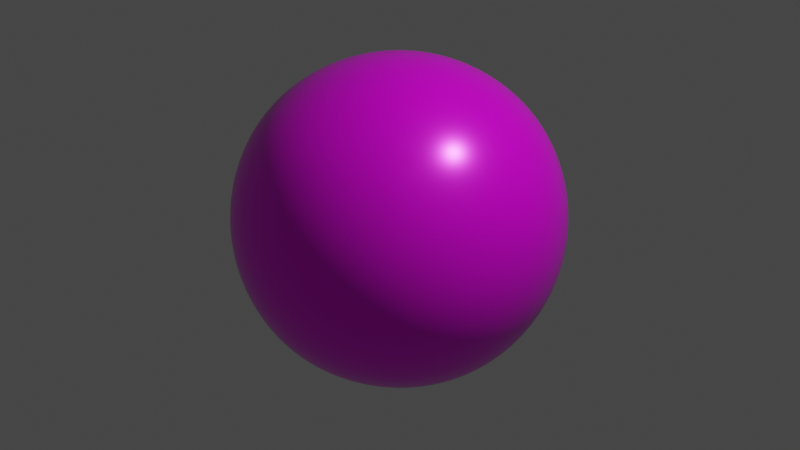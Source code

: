 # Source: sphere.blend  (saved by Blender 2.80.74; exported with 4.5.12 LTS)
import bpy
from mathutils import Matrix  # noqa: F401  (used for matrix-valued properties, if any)

bpy.ops.wm.read_factory_settings(use_empty=True)
scene = bpy.context.scene
scene.name = 'Scene'

# ---- collections
col_collection = bpy.data.collections.new('Collection'); scene.collection.children.link(col_collection)

# ---- images (referenced by path relative to the original .blend; pixels are not part of the script)
import os
ASSET_DIR = os.environ.get("B2B_ASSET_DIR", "")  # directory of the original .blend (textures are referenced by path, not embedded)
HERE = os.path.dirname(os.path.abspath(__file__))  # packed textures are extracted next to this script under _unpacked/

def load_image(name, relpath, width, height, colorspace="sRGB"):
    """Load a texture the original file referenced (path relative to the .blend, or extracted next to this script)."""
    p = next((c for c in (os.path.join(HERE, relpath), os.path.join(ASSET_DIR, relpath)) if relpath and os.path.exists(c)), "")
    if p:
        img = bpy.data.images.load(p, check_existing=True)
        img.name = name
    else:  # same state as the original file: an image datablock whose file is absent (Cycles renders it pink)
        img = bpy.data.images.new(name, width, height)
        img.source = "FILE"
        img.filepath = "//" + (relpath or name)
    img.colorspace_settings.name = colorspace
    return img
img_metal06_col_png = load_image('Metal06_col.png', 'Metal06_col.png', 1024, 1024, 'sRGB')
img_metal06_met_png = load_image('Metal06_met.png', 'Metal06_met.png', 1024, 1024, 'Non-Color')
img_metal06_rgh_png = load_image('Metal06_rgh.png', 'Metal06_rgh.png', 1024, 1024, 'Non-Color')

# ---- materials (node trees are filled in below, after node groups)
mat_metal = bpy.data.materials.new('Metal')
mat_metal.use_transparent_shadow = False

# ---- material node trees
mat_metal.use_nodes = True; mat_metal.node_tree.nodes.clear()
_N = mat_metal.node_tree.nodes; _L = mat_metal.node_tree.links
n0 = _N.new('ShaderNodeOutputMaterial'); n0.name = 'Material Output'; n0.location = (300, 300)
n1 = _N.new('ShaderNodeBsdfPrincipled'); n1.name = 'Principled BSDF'; n1.location = (10, 300)
n1.distribution = 'GGX'
n1.subsurface_method = 'BURLEY'
n1.inputs[3].default_value = 1.45
n1.inputs[27].default_value = (0.0, 0.0, 0.0, 1.0)
n1.inputs[28].default_value = 1.0
n2 = _N.new('ShaderNodeTexImage'); n2.name = 'Image Texture'; n2.location = (-829, 199)
n2.image = img_metal06_col_png
n3 = _N.new('ShaderNodeTexImage'); n3.name = 'Image Texture.001'; n3.location = (-1120, 252)
n3.image = img_metal06_met_png
n4 = _N.new('ShaderNodeTexImage'); n4.name = 'Image Texture.002'; n4.location = (-950, 246)
n4.image = img_metal06_rgh_png
_L.new(n1.outputs[0], n0.inputs[0])
_L.new(n2.outputs[0], n1.inputs[0])
_L.new(n3.outputs[0], n1.inputs[1])
_L.new(n4.outputs[0], n1.inputs[2])
n0.is_active_output = True

# ---- world
world_world = bpy.data.worlds.new('World'); scene.world = world_world
world_world.use_nodes = True; world_world.node_tree.nodes.clear()
_N = world_world.node_tree.nodes; _L = world_world.node_tree.links
n0 = _N.new('ShaderNodeOutputWorld'); n0.name = 'World Output'; n0.location = (300, 300)
n1 = _N.new('ShaderNodeBackground'); n1.name = 'Background'; n1.location = (10, 300)
n1.inputs[0].default_value = (0.05088, 0.05088, 0.05088, 1.0)
_L.new(n1.outputs[0], n0.inputs[0])
n0.is_active_output = True
world_world.color = (0.05088, 0.05088, 0.05088)
world_world.use_sun_shadow = False
world_world.sun_shadow_jitter_overblur = 0.0

# ---- cameras
cam_camera = bpy.data.cameras.new('Camera')
cam_camera.clip_end = 100.0
cam_camera.ortho_scale = 7.314

# ---- lights
light_light = bpy.data.lights.new('Light', 'POINT')
light_light.transmission_factor = 0.0
light_light.energy = 1000.0
light_light.shadow_soft_size = 0.1
light_light.shadow_maximum_resolution = 0.006
light_light.use_absolute_resolution = True

# ---- meshes
me_cube_001 = bpy.data.meshes.new('Cube.001')
me_cube_001.from_pydata([(-0.9986, -0.9986, -0.9986), (-0.9986, -0.9986, 0.9986), (-0.9986, 0.9986, -0.9986), (-0.9986, 0.9986, 0.9986), (0.9986, -0.9986, -0.9986), (0.9986, -0.9986, 0.9986), (0.9986, 0.9986, -0.9986), (0.9986, 0.9986, 0.9986), (-1.121, 0.6899, -1.121), (-1.197, 0.3524, -1.197), (-1.223, -4.327e-11, -1.223), (-1.197, -0.3524, -1.197), (-1.121, -0.6899, -1.121), (-1.121, -1.121, -0.6899), (-1.197, -1.197, -0.3524), (-1.223, -1.223, 3.313e-11), (-1.197, -1.197, 0.3524), (-1.121, -1.121, 0.6899), (-1.121, -0.6899, 1.121), (-1.197, -0.3524, 1.197), (-1.223, -4.327e-11, 1.223), (-1.197, 0.3524, 1.197), (-1.121, 0.6899, 1.121), (-1.121, 1.121, 0.6899), (-1.197, 1.197, 0.3524), (-1.223, 1.223, 3.313e-11), (-1.197, 1.197, -0.3524), (-1.121, 1.121, -0.6899), (0.6899, 1.121, -1.121), (0.3524, 1.197, -1.197), (1.793e-11, 1.223, -1.223), (-0.3524, 1.197, -1.197), (-0.6899, 1.121, -1.121), (-0.6899, 1.121, 1.121), (-0.3524, 1.197, 1.197), (1.793e-11, 1.223, 1.223), (0.3524, 1.197, 1.197), (0.6899, 1.121, 1.121), (1.121, 1.121, 0.6899), (1.197, 1.197, 0.3524), (1.223, 1.223, 3.313e-11), (1.197, 1.197, -0.3524), (1.121, 1.121, -0.6899), (1.121, -0.6899, -1.121), (1.197, -0.3524, -1.197), (1.223, -4.327e-11, -1.223), (1.197, 0.3524, -1.197), (1.121, 0.6899, -1.121), (1.121, 0.6899, 1.121), (1.197, 0.3524, 1.197), (1.223, -4.327e-11, 1.223), (1.197, -0.3524, 1.197), (1.121, -0.6899, 1.121), (1.121, -1.121, 0.6899), (1.197, -1.197, 0.3524), (1.223, -1.223, 3.313e-11), (1.197, -1.197, -0.3524), (1.121, -1.121, -0.6899), (-0.6899, -1.121, -1.121), (-0.3524, -1.197, -1.197), (1.793e-11, -1.223, -1.223), (0.3524, -1.197, -1.197), (0.6899, -1.121, -1.121), (0.6899, -1.121, 1.121), (0.3524, -1.197, 1.197), (1.793e-11, -1.223, 1.223), (-0.3524, -1.197, 1.197), (-0.6899, -1.121, 1.121), (0.8146, 0.7844, 1.309), (0.8924, 0.4036, 1.426), (0.9189, 1.909e-08, 1.465), (0.8924, -0.4036, 1.426), (0.8146, -0.7844, 1.309), (0.435, 0.8444, 1.445), (0.4869, 0.4364, 1.601), (0.5046, 1.687e-09, 1.654), (0.4869, -0.4364, 1.601), (0.435, -0.8444, 1.445), (1.793e-11, 0.8648, 1.498), (1.793e-11, 0.4476, 1.671), (1.793e-11, -4.327e-11, 1.73), (1.793e-11, -0.4476, 1.671), (1.793e-11, -0.8648, 1.498), (-0.435, 0.8444, 1.445), (-0.4869, 0.4364, 1.601), (-0.5046, -1.63e-09, 1.654), (-0.4869, -0.4364, 1.601), (-0.435, -0.8444, 1.445), (-0.8146, 0.7844, 1.309), (-0.8924, 0.4036, 1.426), (-0.9189, -1.891e-08, 1.465), (-0.8924, -0.4036, 1.426), (-0.8146, -0.7844, 1.309), (-0.8146, 0.7844, -1.309), (-0.8924, 0.4036, -1.426), (-0.9189, 1.909e-08, -1.465), (-0.8924, -0.4036, -1.426), (-0.8146, -0.7844, -1.309), (-0.435, 0.8444, -1.445), (-0.4869, 0.4364, -1.601), (-0.5046, 1.687e-09, -1.654), (-0.4869, -0.4364, -1.601), (-0.435, -0.8444, -1.445), (1.793e-11, 0.8648, -1.498), (1.793e-11, 0.4476, -1.671), (1.793e-11, -4.327e-11, -1.73), (1.793e-11, -0.4476, -1.671), (1.793e-11, -0.8648, -1.498), (0.435, 0.8444, -1.445), (0.4869, 0.4364, -1.601), (0.5046, -1.63e-09, -1.654), (0.4869, -0.4364, -1.601), (0.435, -0.8444, -1.445), (0.8146, 0.7844, -1.309), (0.8924, 0.4036, -1.426), (0.9189, -1.891e-08, -1.465), (0.8924, -0.4036, -1.426), (0.8146, -0.7844, -1.309), (0.7844, -1.309, -0.8146), (0.4036, -1.426, -0.8924), (1.944e-08, -1.465, -0.9189), (-0.4036, -1.426, -0.8924), (-0.7844, -1.309, -0.8146), (0.8444, -1.445, -0.435), (0.4364, -1.601, -0.4869), (-2.434e-08, -1.654, -0.5046), (-0.4364, -1.601, -0.4869), (-0.8444, -1.445, -0.435), (0.8648, -1.498, 3.313e-11), (0.4476, -1.671, 3.313e-11), (1.793e-11, -1.73, 3.313e-11), (-0.4476, -1.671, 3.314e-11), (-0.8648, -1.498, 3.314e-11), (0.8444, -1.445, 0.435), (0.4364, -1.601, 0.4869), (2.431e-08, -1.654, 0.5046), (-0.4364, -1.601, 0.4869), (-0.8444, -1.445, 0.435), (0.7844, -1.309, 0.8146), (0.4036, -1.426, 0.8924), (6.732e-09, -1.465, 0.9189), (-0.4036, -1.426, 0.8924), (-0.7844, -1.309, 0.8146), (1.309, 0.7844, -0.8146), (1.426, 0.4036, -0.8924), (1.465, 8.913e-11, -0.9189), (1.426, -0.4036, -0.8924), (1.309, -0.7844, -0.8146), (1.445, 0.8444, -0.435), (1.601, 0.4364, -0.4869), (1.654, 2.853e-11, -0.5046), (1.601, -0.4364, -0.4869), (1.445, -0.8444, -0.435), (1.498, 0.8648, 3.313e-11), (1.671, 0.4476, 3.313e-11), (1.73, -4.327e-11, 3.313e-11), (1.671, -0.4476, 3.314e-11), (1.498, -0.8648, 3.314e-11), (1.445, 0.8444, 0.435), (1.601, 0.4364, 0.4869), (1.654, 2.853e-11, 0.5046), (1.601, -0.4364, 0.4869), (1.445, -0.8444, 0.435), (1.309, 0.7844, 0.8146), (1.426, 0.4036, 0.8924), (1.465, 8.914e-11, 0.9189), (1.426, -0.4036, 0.8924), (1.309, -0.7844, 0.8146), (-0.7844, 1.309, -0.8146), (-0.4036, 1.426, -0.8924), (-3.694e-11, 1.465, -0.9189), (0.4036, 1.426, -0.8924), (0.7844, 1.309, -0.8146), (-0.8444, 1.445, -0.435), (-0.4364, 1.601, -0.4869), (-1.183e-11, 1.654, -0.5046), (0.4364, 1.601, -0.4869), (0.8444, 1.445, -0.435), (-0.8648, 1.498, 3.313e-11), (-0.4476, 1.671, 3.313e-11), (1.793e-11, 1.73, 3.313e-11), (0.4476, 1.671, 3.314e-11), (0.8648, 1.498, 3.314e-11), (-0.8444, 1.445, 0.435), (-0.4364, 1.601, 0.4869), (-1.183e-11, 1.654, 0.5046), (0.4364, 1.601, 0.4869), (0.8444, 1.445, 0.435), (-0.7844, 1.309, 0.8146), (-0.4036, 1.426, 0.8924), (-3.694e-11, 1.465, 0.9189), (0.4036, 1.426, 0.8924), (0.7844, 1.309, 0.8146), (-1.309, -0.7844, -0.8146), (-1.426, -0.4036, -0.8924), (-1.465, -6.68e-09, -0.9189), (-1.426, 0.4036, -0.8924), (-1.309, 0.7844, -0.8146), (-1.445, -0.8444, -0.435), (-1.601, -0.4364, -0.4869), (-1.654, -2.43e-08, -0.5046), (-1.601, 0.4364, -0.4869), (-1.445, 0.8444, -0.435), (-1.498, -0.8648, 3.313e-11), (-1.671, -0.4476, 3.313e-11), (-1.73, -4.327e-11, 3.313e-11), (-1.671, 0.4476, 3.314e-11), (-1.498, 0.8648, 3.314e-11), (-1.445, -0.8444, 0.435), (-1.601, -0.4364, 0.4869), (-1.654, 2.435e-08, 0.5046), (-1.601, 0.4364, 0.4869), (-1.445, 0.8444, 0.435), (-1.309, -0.7844, 0.8146), (-1.426, -0.4036, 0.8924), (-1.465, -1.938e-08, 0.9189), (-1.426, 0.4036, 0.8924), (-1.309, 0.7844, 0.8146)], [], [(217, 22, 3, 23), (192, 37, 7, 38), (167, 52, 5, 53), (142, 67, 1, 17), (117, 43, 4, 62), (92, 18, 1, 67), (52, 72, 63, 5), (72, 77, 64, 63), (77, 82, 65, 64), (82, 87, 66, 65), (87, 92, 67, 66), (7, 37, 68, 48), (48, 68, 69, 49), (49, 69, 70, 50), (50, 70, 71, 51), (51, 71, 72, 52), (37, 36, 73, 68), (68, 73, 74, 69), (69, 74, 75, 70), (70, 75, 76, 71), (71, 76, 77, 72), (36, 35, 78, 73), (73, 78, 79, 74), (74, 79, 80, 75), (75, 80, 81, 76), (76, 81, 82, 77), (35, 34, 83, 78), (78, 83, 84, 79), (79, 84, 85, 80), (80, 85, 86, 81), (81, 86, 87, 82), (34, 33, 88, 83), (83, 88, 89, 84), (84, 89, 90, 85), (85, 90, 91, 86), (86, 91, 92, 87), (33, 3, 22, 88), (88, 22, 21, 89), (89, 21, 20, 90), (90, 20, 19, 91), (91, 19, 18, 92), (12, 97, 58, 0), (97, 102, 59, 58), (102, 107, 60, 59), (107, 112, 61, 60), (112, 117, 62, 61), (2, 32, 93, 8), (8, 93, 94, 9), (9, 94, 95, 10), (10, 95, 96, 11), (11, 96, 97, 12), (32, 31, 98, 93), (93, 98, 99, 94), (94, 99, 100, 95), (95, 100, 101, 96), (96, 101, 102, 97), (31, 30, 103, 98), (98, 103, 104, 99), (99, 104, 105, 100), (100, 105, 106, 101), (101, 106, 107, 102), (30, 29, 108, 103), (103, 108, 109, 104), (104, 109, 110, 105), (105, 110, 111, 106), (106, 111, 112, 107), (29, 28, 113, 108), (108, 113, 114, 109), (109, 114, 115, 110), (110, 115, 116, 111), (111, 116, 117, 112), (28, 6, 47, 113), (113, 47, 46, 114), (114, 46, 45, 115), (115, 45, 44, 116), (116, 44, 43, 117), (58, 122, 13, 0), (122, 127, 14, 13), (127, 132, 15, 14), (132, 137, 16, 15), (137, 142, 17, 16), (4, 57, 118, 62), (62, 118, 119, 61), (61, 119, 120, 60), (60, 120, 121, 59), (59, 121, 122, 58), (57, 56, 123, 118), (118, 123, 124, 119), (119, 124, 125, 120), (120, 125, 126, 121), (121, 126, 127, 122), (56, 55, 128, 123), (123, 128, 129, 124), (124, 129, 130, 125), (125, 130, 131, 126), (126, 131, 132, 127), (55, 54, 133, 128), (128, 133, 134, 129), (129, 134, 135, 130), (130, 135, 136, 131), (131, 136, 137, 132), (54, 53, 138, 133), (133, 138, 139, 134), (134, 139, 140, 135), (135, 140, 141, 136), (136, 141, 142, 137), (53, 5, 63, 138), (138, 63, 64, 139), (139, 64, 65, 140), (140, 65, 66, 141), (141, 66, 67, 142), (43, 147, 57, 4), (147, 152, 56, 57), (152, 157, 55, 56), (157, 162, 54, 55), (162, 167, 53, 54), (6, 42, 143, 47), (47, 143, 144, 46), (46, 144, 145, 45), (45, 145, 146, 44), (44, 146, 147, 43), (42, 41, 148, 143), (143, 148, 149, 144), (144, 149, 150, 145), (145, 150, 151, 146), (146, 151, 152, 147), (41, 40, 153, 148), (148, 153, 154, 149), (149, 154, 155, 150), (150, 155, 156, 151), (151, 156, 157, 152), (40, 39, 158, 153), (153, 158, 159, 154), (154, 159, 160, 155), (155, 160, 161, 156), (156, 161, 162, 157), (39, 38, 163, 158), (158, 163, 164, 159), (159, 164, 165, 160), (160, 165, 166, 161), (161, 166, 167, 162), (38, 7, 48, 163), (163, 48, 49, 164), (164, 49, 50, 165), (165, 50, 51, 166), (166, 51, 52, 167), (28, 172, 42, 6), (172, 177, 41, 42), (177, 182, 40, 41), (182, 187, 39, 40), (187, 192, 38, 39), (2, 27, 168, 32), (32, 168, 169, 31), (31, 169, 170, 30), (30, 170, 171, 29), (29, 171, 172, 28), (27, 26, 173, 168), (168, 173, 174, 169), (169, 174, 175, 170), (170, 175, 176, 171), (171, 176, 177, 172), (26, 25, 178, 173), (173, 178, 179, 174), (174, 179, 180, 175), (175, 180, 181, 176), (176, 181, 182, 177), (25, 24, 183, 178), (178, 183, 184, 179), (179, 184, 185, 180), (180, 185, 186, 181), (181, 186, 187, 182), (24, 23, 188, 183), (183, 188, 189, 184), (184, 189, 190, 185), (185, 190, 191, 186), (186, 191, 192, 187), (23, 3, 33, 188), (188, 33, 34, 189), (189, 34, 35, 190), (190, 35, 36, 191), (191, 36, 37, 192), (8, 197, 27, 2), (197, 202, 26, 27), (202, 207, 25, 26), (207, 212, 24, 25), (212, 217, 23, 24), (0, 13, 193, 12), (12, 193, 194, 11), (11, 194, 195, 10), (10, 195, 196, 9), (9, 196, 197, 8), (13, 14, 198, 193), (193, 198, 199, 194), (194, 199, 200, 195), (195, 200, 201, 196), (196, 201, 202, 197), (14, 15, 203, 198), (198, 203, 204, 199), (199, 204, 205, 200), (200, 205, 206, 201), (201, 206, 207, 202), (15, 16, 208, 203), (203, 208, 209, 204), (204, 209, 210, 205), (205, 210, 211, 206), (206, 211, 212, 207), (16, 17, 213, 208), (208, 213, 214, 209), (209, 214, 215, 210), (210, 215, 216, 211), (211, 216, 217, 212), (17, 1, 18, 213), (213, 18, 19, 214), (214, 19, 20, 215), (215, 20, 21, 216), (216, 21, 22, 217)])
me_cube_001.polygons.foreach_set('use_smooth', [True] * 216)
_uv = me_cube_001.uv_layers.new(name='UVMap')
_uv.uv.foreach_set('vector', [0.5833, 0.2083, 0.625, 0.2083, 0.625, 0.25, 0.5833, 0.25, 0.5833, 0.4583, 0.625, 0.4583, 0.625, 0.5, 0.5833, 0.5, 0.5833, 0.7083, 0.625, 0.7083, 0.625, 0.75, 0.5833, 0.75, 0.5833, 0.9583, 0.625, 0.9583, 0.625, 1.0, 0.5833, 1.0, 0.3333, 0.7083, 0.375, 0.7083, 0.375, 0.75, 0.3333, 0.75, 0.8333, 0.7083, 0.875, 0.7083, 0.875, 0.75, 0.8333, 0.75, 0.625, 0.7083, 0.6667, 0.7083, 0.6667, 0.75, 0.625, 0.75, 0.6667, 0.7083, 0.7083, 0.7083, 0.7083, 0.75, 0.6667, 0.75, 0.7083, 0.7083, 0.75, 0.7083, 0.75, 0.75, 0.7083, 0.75, 0.75, 0.7083, 0.7917, 0.7083, 0.7917, 0.75, 0.75, 0.75, 0.7917, 0.7083, 0.8333, 0.7083, 0.8333, 0.75, 0.7917, 0.75, 0.625, 0.5, 0.6667, 0.5, 0.6667, 0.5417, 0.625, 0.5417, 0.625, 0.5417, 0.6667, 0.5417, 0.6667, 0.5833, 0.625, 0.5833, 0.625, 0.5833, 0.6667, 0.5833, 0.6667, 0.625, 0.625, 0.625, 0.625, 0.625, 0.6667, 0.625, 0.6667, 0.6667, 0.625, 0.6667, 0.625, 0.6667, 0.6667, 0.6667, 0.6667, 0.7083, 0.625, 0.7083, 0.6667, 0.5, 0.7083, 0.5, 0.7083, 0.5417, 0.6667, 0.5417, 0.6667, 0.5417, 0.7083, 0.5417, 0.7083, 0.5833, 0.6667, 0.5833, 0.6667, 0.5833, 0.7083, 0.5833, 0.7083, 0.625, 0.6667, 0.625, 0.6667, 0.625, 0.7083, 0.625, 0.7083, 0.6667, 0.6667, 0.6667, 0.6667, 0.6667, 0.7083, 0.6667, 0.7083, 0.7083, 0.6667, 0.7083, 0.7083, 0.5, 0.75, 0.5, 0.75, 0.5417, 0.7083, 0.5417, 0.7083, 0.5417, 0.75, 0.5417, 0.75, 0.5833, 0.7083, 0.5833, 0.7083, 0.5833, 0.75, 0.5833, 0.75, 0.625, 0.7083, 0.625, 0.7083, 0.625, 0.75, 0.625, 0.75, 0.6667, 0.7083, 0.6667, 0.7083, 0.6667, 0.75, 0.6667, 0.75, 0.7083, 0.7083, 0.7083, 0.75, 0.5, 0.7917, 0.5, 0.7917, 0.5417, 0.75, 0.5417, 0.75, 0.5417, 0.7917, 0.5417, 0.7917, 0.5833, 0.75, 0.5833, 0.75, 0.5833, 0.7917, 0.5833, 0.7917, 0.625, 0.75, 0.625, 0.75, 0.625, 0.7917, 0.625, 0.7917, 0.6667, 0.75, 0.6667, 0.75, 0.6667, 0.7917, 0.6667, 0.7917, 0.7083, 0.75, 0.7083, 0.7917, 0.5, 0.8333, 0.5, 0.8333, 0.5417, 0.7917, 0.5417, 0.7917, 0.5417, 0.8333, 0.5417, 0.8333, 0.5833, 0.7917, 0.5833, 0.7917, 0.5833, 0.8333, 0.5833, 0.8333, 0.625, 0.7917, 0.625, 0.7917, 0.625, 0.8333, 0.625, 0.8333, 0.6667, 0.7917, 0.6667, 0.7917, 0.6667, 0.8333, 0.6667, 0.8333, 0.7083, 0.7917, 0.7083, 0.8333, 0.5, 0.875, 0.5, 0.875, 0.5417, 0.8333, 0.5417, 0.8333, 0.5417, 0.875, 0.5417, 0.875, 0.5833, 0.8333, 0.5833, 0.8333, 0.5833, 0.875, 0.5833, 0.875, 0.625, 0.8333, 0.625, 0.8333, 0.625, 0.875, 0.625, 0.875, 0.6667, 0.8333, 0.6667, 0.8333, 0.6667, 0.875, 0.6667, 0.875, 0.7083, 0.8333, 0.7083, 0.125, 0.7083, 0.1667, 0.7083, 0.1667, 0.75, 0.125, 0.75, 0.1667, 0.7083, 0.2083, 0.7083, 0.2083, 0.75, 0.1667, 0.75, 0.2083, 0.7083, 0.25, 0.7083, 0.25, 0.75, 0.2083, 0.75, 0.25, 0.7083, 0.2917, 0.7083, 0.2917, 0.75, 0.25, 0.75, 0.2917, 0.7083, 0.3333, 0.7083, 0.3333, 0.75, 0.2917, 0.75, 0.125, 0.5, 0.1667, 0.5, 0.1667, 0.5417, 0.125, 0.5417, 0.125, 0.5417, 0.1667, 0.5417, 0.1667, 0.5833, 0.125, 0.5833, 0.125, 0.5833, 0.1667, 0.5833, 0.1667, 0.625, 0.125, 0.625, 0.125, 0.625, 0.1667, 0.625, 0.1667, 0.6667, 0.125, 0.6667, 0.125, 0.6667, 0.1667, 0.6667, 0.1667, 0.7083, 0.125, 0.7083, 0.1667, 0.5, 0.2083, 0.5, 0.2083, 0.5417, 0.1667, 0.5417, 0.1667, 0.5417, 0.2083, 0.5417, 0.2083, 0.5833, 0.1667, 0.5833, 0.1667, 0.5833, 0.2083, 0.5833, 0.2083, 0.625, 0.1667, 0.625, 0.1667, 0.625, 0.2083, 0.625, 0.2083, 0.6667, 0.1667, 0.6667, 0.1667, 0.6667, 0.2083, 0.6667, 0.2083, 0.7083, 0.1667, 0.7083, 0.2083, 0.5, 0.25, 0.5, 0.25, 0.5417, 0.2083, 0.5417, 0.2083, 0.5417, 0.25, 0.5417, 0.25, 0.5833, 0.2083, 0.5833, 0.2083, 0.5833, 0.25, 0.5833, 0.25, 0.625, 0.2083, 0.625, 0.2083, 0.625, 0.25, 0.625, 0.25, 0.6667, 0.2083, 0.6667, 0.2083, 0.6667, 0.25, 0.6667, 0.25, 0.7083, 0.2083, 0.7083, 0.25, 0.5, 0.2917, 0.5, 0.2917, 0.5417, 0.25, 0.5417, 0.25, 0.5417, 0.2917, 0.5417, 0.2917, 0.5833, 0.25, 0.5833, 0.25, 0.5833, 0.2917, 0.5833, 0.2917, 0.625, 0.25, 0.625, 0.25, 0.625, 0.2917, 0.625, 0.2917, 0.6667, 0.25, 0.6667, 0.25, 0.6667, 0.2917, 0.6667, 0.2917, 0.7083, 0.25, 0.7083, 0.2917, 0.5, 0.3333, 0.5, 0.3333, 0.5417, 0.2917, 0.5417, 0.2917, 0.5417, 0.3333, 0.5417, 0.3333, 0.5833, 0.2917, 0.5833, 0.2917, 0.5833, 0.3333, 0.5833, 0.3333, 0.625, 0.2917, 0.625, 0.2917, 0.625, 0.3333, 0.625, 0.3333, 0.6667, 0.2917, 0.6667, 0.2917, 0.6667, 0.3333, 0.6667, 0.3333, 0.7083, 0.2917, 0.7083, 0.3333, 0.5, 0.375, 0.5, 0.375, 0.5417, 0.3333, 0.5417, 0.3333, 0.5417, 0.375, 0.5417, 0.375, 0.5833, 0.3333, 0.5833, 0.3333, 0.5833, 0.375, 0.5833, 0.375, 0.625, 0.3333, 0.625, 0.3333, 0.625, 0.375, 0.625, 0.375, 0.6667, 0.3333, 0.6667, 0.3333, 0.6667, 0.375, 0.6667, 0.375, 0.7083, 0.3333, 0.7083, 0.375, 0.9583, 0.4167, 0.9583, 0.4167, 1.0, 0.375, 1.0, 0.4167, 0.9583, 0.4583, 0.9583, 0.4583, 1.0, 0.4167, 1.0, 0.4583, 0.9583, 0.5, 0.9583, 0.5, 1.0, 0.4583, 1.0, 0.5, 0.9583, 0.5417, 0.9583, 0.5417, 1.0, 0.5, 1.0, 0.5417, 0.9583, 0.5833, 0.9583, 0.5833, 1.0, 0.5417, 1.0, 0.375, 0.75, 0.4167, 0.75, 0.4167, 0.7917, 0.375, 0.7917, 0.375, 0.7917, 0.4167, 0.7917, 0.4167, 0.8333, 0.375, 0.8333, 0.375, 0.8333, 0.4167, 0.8333, 0.4167, 0.875, 0.375, 0.875, 0.375, 0.875, 0.4167, 0.875, 0.4167, 0.9167, 0.375, 0.9167, 0.375, 0.9167, 0.4167, 0.9167, 0.4167, 0.9583, 0.375, 0.9583, 0.4167, 0.75, 0.4583, 0.75, 0.4583, 0.7917, 0.4167, 0.7917, 0.4167, 0.7917, 0.4583, 0.7917, 0.4583, 0.8333, 0.4167, 0.8333, 0.4167, 0.8333, 0.4583, 0.8333, 0.4583, 0.875, 0.4167, 0.875, 0.4167, 0.875, 0.4583, 0.875, 0.4583, 0.9167, 0.4167, 0.9167, 0.4167, 0.9167, 0.4583, 0.9167, 0.4583, 0.9583, 0.4167, 0.9583, 0.4583, 0.75, 0.5, 0.75, 0.5, 0.7917, 0.4583, 0.7917, 0.4583, 0.7917, 0.5, 0.7917, 0.5, 0.8333, 0.4583, 0.8333, 0.4583, 0.8333, 0.5, 0.8333, 0.5, 0.875, 0.4583, 0.875, 0.4583, 0.875, 0.5, 0.875, 0.5, 0.9167, 0.4583, 0.9167, 0.4583, 0.9167, 0.5, 0.9167, 0.5, 0.9583, 0.4583, 0.9583, 0.5, 0.75, 0.5417, 0.75, 0.5417, 0.7917, 0.5, 0.7917, 0.5, 0.7917, 0.5417, 0.7917, 0.5417, 0.8333, 0.5, 0.8333, 0.5, 0.8333, 0.5417, 0.8333, 0.5417, 0.875, 0.5, 0.875, 0.5, 0.875, 0.5417, 0.875, 0.5417, 0.9167, 0.5, 0.9167, 0.5, 0.9167, 0.5417, 0.9167, 0.5417, 0.9583, 0.5, 0.9583, 0.5417, 0.75, 0.5833, 0.75, 0.5833, 0.7917, 0.5417, 0.7917, 0.5417, 0.7917, 0.5833, 0.7917, 0.5833, 0.8333, 0.5417, 0.8333, 0.5417, 0.8333, 0.5833, 0.8333, 0.5833, 0.875, 0.5417, 0.875, 0.5417, 0.875, 0.5833, 0.875, 0.5833, 0.9167, 0.5417, 0.9167, 0.5417, 0.9167, 0.5833, 0.9167, 0.5833, 0.9583, 0.5417, 0.9583, 0.5833, 0.75, 0.625, 0.75, 0.625, 0.7917, 0.5833, 0.7917, 0.5833, 0.7917, 0.625, 0.7917, 0.625, 0.8333, 0.5833, 0.8333, 0.5833, 0.8333, 0.625, 0.8333, 0.625, 0.875, 0.5833, 0.875, 0.5833, 0.875, 0.625, 0.875, 0.625, 0.9167, 0.5833, 0.9167, 0.5833, 0.9167, 0.625, 0.9167, 0.625, 0.9583, 0.5833, 0.9583, 0.375, 0.7083, 0.4167, 0.7083, 0.4167, 0.75, 0.375, 0.75, 0.4167, 0.7083, 0.4583, 0.7083, 0.4583, 0.75, 0.4167, 0.75, 0.4583, 0.7083, 0.5, 0.7083, 0.5, 0.75, 0.4583, 0.75, 0.5, 0.7083, 0.5417, 0.7083, 0.5417, 0.75, 0.5, 0.75, 0.5417, 0.7083, 0.5833, 0.7083, 0.5833, 0.75, 0.5417, 0.75, 0.375, 0.5, 0.4167, 0.5, 0.4167, 0.5417, 0.375, 0.5417, 0.375, 0.5417, 0.4167, 0.5417, 0.4167, 0.5833, 0.375, 0.5833, 0.375, 0.5833, 0.4167, 0.5833, 0.4167, 0.625, 0.375, 0.625, 0.375, 0.625, 0.4167, 0.625, 0.4167, 0.6667, 0.375, 0.6667, 0.375, 0.6667, 0.4167, 0.6667, 0.4167, 0.7083, 0.375, 0.7083, 0.4167, 0.5, 0.4583, 0.5, 0.4583, 0.5417, 0.4167, 0.5417, 0.4167, 0.5417, 0.4583, 0.5417, 0.4583, 0.5833, 0.4167, 0.5833, 0.4167, 0.5833, 0.4583, 0.5833, 0.4583, 0.625, 0.4167, 0.625, 0.4167, 0.625, 0.4583, 0.625, 0.4583, 0.6667, 0.4167, 0.6667, 0.4167, 0.6667, 0.4583, 0.6667, 0.4583, 0.7083, 0.4167, 0.7083, 0.4583, 0.5, 0.5, 0.5, 0.5, 0.5417, 0.4583, 0.5417, 0.4583, 0.5417, 0.5, 0.5417, 0.5, 0.5833, 0.4583, 0.5833, 0.4583, 0.5833, 0.5, 0.5833, 0.5, 0.625, 0.4583, 0.625, 0.4583, 0.625, 0.5, 0.625, 0.5, 0.6667, 0.4583, 0.6667, 0.4583, 0.6667, 0.5, 0.6667, 0.5, 0.7083, 0.4583, 0.7083, 0.5, 0.5, 0.5417, 0.5, 0.5417, 0.5417, 0.5, 0.5417, 0.5, 0.5417, 0.5417, 0.5417, 0.5417, 0.5833, 0.5, 0.5833, 0.5, 0.5833, 0.5417, 0.5833, 0.5417, 0.625, 0.5, 0.625, 0.5, 0.625, 0.5417, 0.625, 0.5417, 0.6667, 0.5, 0.6667, 0.5, 0.6667, 0.5417, 0.6667, 0.5417, 0.7083, 0.5, 0.7083, 0.5417, 0.5, 0.5833, 0.5, 0.5833, 0.5417, 0.5417, 0.5417, 0.5417, 0.5417, 0.5833, 0.5417, 0.5833, 0.5833, 0.5417, 0.5833, 0.5417, 0.5833, 0.5833, 0.5833, 0.5833, 0.625, 0.5417, 0.625, 0.5417, 0.625, 0.5833, 0.625, 0.5833, 0.6667, 0.5417, 0.6667, 0.5417, 0.6667, 0.5833, 0.6667, 0.5833, 0.7083, 0.5417, 0.7083, 0.5833, 0.5, 0.625, 0.5, 0.625, 0.5417, 0.5833, 0.5417, 0.5833, 0.5417, 0.625, 0.5417, 0.625, 0.5833, 0.5833, 0.5833, 0.5833, 0.5833, 0.625, 0.5833, 0.625, 0.625, 0.5833, 0.625, 0.5833, 0.625, 0.625, 0.625, 0.625, 0.6667, 0.5833, 0.6667, 0.5833, 0.6667, 0.625, 0.6667, 0.625, 0.7083, 0.5833, 0.7083, 0.375, 0.4583, 0.4167, 0.4583, 0.4167, 0.5, 0.375, 0.5, 0.4167, 0.4583, 0.4583, 0.4583, 0.4583, 0.5, 0.4167, 0.5, 0.4583, 0.4583, 0.5, 0.4583, 0.5, 0.5, 0.4583, 0.5, 0.5, 0.4583, 0.5417, 0.4583, 0.5417, 0.5, 0.5, 0.5, 0.5417, 0.4583, 0.5833, 0.4583, 0.5833, 0.5, 0.5417, 0.5, 0.375, 0.25, 0.4167, 0.25, 0.4167, 0.2917, 0.375, 0.2917, 0.375, 0.2917, 0.4167, 0.2917, 0.4167, 0.3333, 0.375, 0.3333, 0.375, 0.3333, 0.4167, 0.3333, 0.4167, 0.375, 0.375, 0.375, 0.375, 0.375, 0.4167, 0.375, 0.4167, 0.4167, 0.375, 0.4167, 0.375, 0.4167, 0.4167, 0.4167, 0.4167, 0.4583, 0.375, 0.4583, 0.4167, 0.25, 0.4583, 0.25, 0.4583, 0.2917, 0.4167, 0.2917, 0.4167, 0.2917, 0.4583, 0.2917, 0.4583, 0.3333, 0.4167, 0.3333, 0.4167, 0.3333, 0.4583, 0.3333, 0.4583, 0.375, 0.4167, 0.375, 0.4167, 0.375, 0.4583, 0.375, 0.4583, 0.4167, 0.4167, 0.4167, 0.4167, 0.4167, 0.4583, 0.4167, 0.4583, 0.4583, 0.4167, 0.4583, 0.4583, 0.25, 0.5, 0.25, 0.5, 0.2917, 0.4583, 0.2917, 0.4583, 0.2917, 0.5, 0.2917, 0.5, 0.3333, 0.4583, 0.3333, 0.4583, 0.3333, 0.5, 0.3333, 0.5, 0.375, 0.4583, 0.375, 0.4583, 0.375, 0.5, 0.375, 0.5, 0.4167, 0.4583, 0.4167, 0.4583, 0.4167, 0.5, 0.4167, 0.5, 0.4583, 0.4583, 0.4583, 0.5, 0.25, 0.5417, 0.25, 0.5417, 0.2917, 0.5, 0.2917, 0.5, 0.2917, 0.5417, 0.2917, 0.5417, 0.3333, 0.5, 0.3333, 0.5, 0.3333, 0.5417, 0.3333, 0.5417, 0.375, 0.5, 0.375, 0.5, 0.375, 0.5417, 0.375, 0.5417, 0.4167, 0.5, 0.4167, 0.5, 0.4167, 0.5417, 0.4167, 0.5417, 0.4583, 0.5, 0.4583, 0.5417, 0.25, 0.5833, 0.25, 0.5833, 0.2917, 0.5417, 0.2917, 0.5417, 0.2917, 0.5833, 0.2917, 0.5833, 0.3333, 0.5417, 0.3333, 0.5417, 0.3333, 0.5833, 0.3333, 0.5833, 0.375, 0.5417, 0.375, 0.5417, 0.375, 0.5833, 0.375, 0.5833, 0.4167, 0.5417, 0.4167, 0.5417, 0.4167, 0.5833, 0.4167, 0.5833, 0.4583, 0.5417, 0.4583, 0.5833, 0.25, 0.625, 0.25, 0.625, 0.2917, 0.5833, 0.2917, 0.5833, 0.2917, 0.625, 0.2917, 0.625, 0.3333, 0.5833, 0.3333, 0.5833, 0.3333, 0.625, 0.3333, 0.625, 0.375, 0.5833, 0.375, 0.5833, 0.375, 0.625, 0.375, 0.625, 0.4167, 0.5833, 0.4167, 0.5833, 0.4167, 0.625, 0.4167, 0.625, 0.4583, 0.5833, 0.4583, 0.375, 0.2083, 0.4167, 0.2083, 0.4167, 0.25, 0.375, 0.25, 0.4167, 0.2083, 0.4583, 0.2083, 0.4583, 0.25, 0.4167, 0.25, 0.4583, 0.2083, 0.5, 0.2083, 0.5, 0.25, 0.4583, 0.25, 0.5, 0.2083, 0.5417, 0.2083, 0.5417, 0.25, 0.5, 0.25, 0.5417, 0.2083, 0.5833, 0.2083, 0.5833, 0.25, 0.5417, 0.25, 0.375, 0.0, 0.4167, 0.0, 0.4167, 0.04167, 0.375, 0.04167, 0.375, 0.04167, 0.4167, 0.04167, 0.4167, 0.08333, 0.375, 0.08333, 0.375, 0.08333, 0.4167, 0.08333, 0.4167, 0.125, 0.375, 0.125, 0.375, 0.125, 0.4167, 0.125, 0.4167, 0.1667, 0.375, 0.1667, 0.375, 0.1667, 0.4167, 0.1667, 0.4167, 0.2083, 0.375, 0.2083, 0.4167, 0.0, 0.4583, 0.0, 0.4583, 0.04167, 0.4167, 0.04167, 0.4167, 0.04167, 0.4583, 0.04167, 0.4583, 0.08333, 0.4167, 0.08333, 0.4167, 0.08333, 0.4583, 0.08333, 0.4583, 0.125, 0.4167, 0.125, 0.4167, 0.125, 0.4583, 0.125, 0.4583, 0.1667, 0.4167, 0.1667, 0.4167, 0.1667, 0.4583, 0.1667, 0.4583, 0.2083, 0.4167, 0.2083, 0.4583, 0.0, 0.5, 0.0, 0.5, 0.04167, 0.4583, 0.04167, 0.4583, 0.04167, 0.5, 0.04167, 0.5, 0.08333, 0.4583, 0.08333, 0.4583, 0.08333, 0.5, 0.08333, 0.5, 0.125, 0.4583, 0.125, 0.4583, 0.125, 0.5, 0.125, 0.5, 0.1667, 0.4583, 0.1667, 0.4583, 0.1667, 0.5, 0.1667, 0.5, 0.2083, 0.4583, 0.2083, 0.5, 0.0, 0.5417, 0.0, 0.5417, 0.04167, 0.5, 0.04167, 0.5, 0.04167, 0.5417, 0.04167, 0.5417, 0.08333, 0.5, 0.08333, 0.5, 0.08333, 0.5417, 0.08333, 0.5417, 0.125, 0.5, 0.125, 0.5, 0.125, 0.5417, 0.125, 0.5417, 0.1667, 0.5, 0.1667, 0.5, 0.1667, 0.5417, 0.1667, 0.5417, 0.2083, 0.5, 0.2083, 0.5417, 0.0, 0.5833, 0.0, 0.5833, 0.04167, 0.5417, 0.04167, 0.5417, 0.04167, 0.5833, 0.04167, 0.5833, 0.08333, 0.5417, 0.08333, 0.5417, 0.08333, 0.5833, 0.08333, 0.5833, 0.125, 0.5417, 0.125, 0.5417, 0.125, 0.5833, 0.125, 0.5833, 0.1667, 0.5417, 0.1667, 0.5417, 0.1667, 0.5833, 0.1667, 0.5833, 0.2083, 0.5417, 0.2083, 0.5833, 0.0, 0.625, 0.0, 0.625, 0.04167, 0.5833, 0.04167, 0.5833, 0.04167, 0.625, 0.04167, 0.625, 0.08333, 0.5833, 0.08333, 0.5833, 0.08333, 0.625, 0.08333, 0.625, 0.125, 0.5833, 0.125, 0.5833, 0.125, 0.625, 0.125, 0.625, 0.1667, 0.5833, 0.1667, 0.5833, 0.1667, 0.625, 0.1667, 0.625, 0.2083, 0.5833, 0.2083])
me_cube_001.materials.append(mat_metal)
me_cube_001.use_remesh_preserve_volume = False
me_cube_001.use_remesh_preserve_attributes = False
me_cube_001.use_mirror_vertex_groups = False
me_cube_001.update()

# ---- objects
ob_light = bpy.data.objects.new('Light', light_light)
ob_camera = bpy.data.objects.new('Camera', cam_camera)
ob_cube = bpy.data.objects.new('Cube', me_cube_001)

# ---- transforms, parenting, visibility, modifiers, constraints
ob_light.location = (4.076, 1.005, 5.904)
ob_light.rotation_euler = (0.6503, 0.05522, 1.866)
ob_light.lock_rotations_4d = False
ob_light.empty_display_type = 'ARROWS'
ob_light.color = (0.0, 0.0, 0.0, 0.0)
ob_light.lineart.crease_threshold = 0.0
ob_camera.location = (7.359, -6.926, 4.958)
ob_camera.rotation_euler = (1.109, 0.0, 0.8149)
ob_camera.lock_rotations_4d = False
ob_camera.empty_display_type = 'ARROWS'
ob_camera.color = (0.0, 0.0, 0.0, 0.0)
ob_camera.display_type = 'WIRE'
ob_camera.lineart.crease_threshold = 0.0
ob_cube.location = (0.0, 0.0, 0.0)
ob_cube.lineart.crease_threshold = 0.0
_m = ob_cube.modifiers.new('Subdivision', 'SUBSURF')
_m.uv_smooth = 'PRESERVE_CORNERS'
_m.levels = 2
_m.show_only_control_edges = False

# ---- collection membership
col_collection.objects.link(ob_light)
col_collection.objects.link(ob_camera)
col_collection.objects.link(ob_cube)

# ---- scene / render settings (as saved in the file)
scene.camera = ob_camera
scene.frame_start = 1; scene.frame_end = 250; scene.frame_set(1)
scene.render.engine = 'BLENDER_EEVEE_NEXT'
scene.cycles.use_denoising = False
scene.cycles.samples = 128
scene.cycles.sampling_pattern = 'TABULATED_SOBOL'
scene.cycles.use_adaptive_sampling = False
scene.cycles.use_light_tree = False
scene.view_settings.view_transform = 'Filmic'
bpy.context.view_layer.update()
